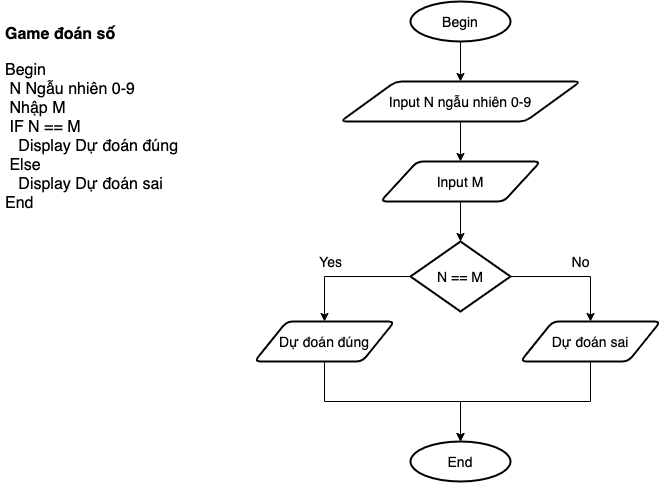

The diagram above was exported from draw.io. Its source (the exported page's mxGraphModel, read from the mxfile embedded in the PNG):
<mxGraphModel dx="1186" dy="448" grid="1" gridSize="10" guides="1" tooltips="1" connect="1" arrows="1" fold="1" page="1" pageScale="1" pageWidth="827" pageHeight="1169" math="0" shadow="0">
  <root>
    <mxCell id="0" />
    <mxCell id="1" parent="0" />
    <mxCell id="aEWsw34iTW89LKQgvVUf-2" value="&lt;h1&gt;&lt;font size=&quot;3&quot;&gt;Game đoán số&lt;/font&gt;&lt;/h1&gt;&lt;div&gt;&lt;font size=&quot;3&quot;&gt;Begin&lt;/font&gt;&lt;/div&gt;&lt;div&gt;&lt;font size=&quot;3&quot;&gt;&amp;nbsp;N Ngẫu nhiên 0-9&lt;/font&gt;&lt;/div&gt;&lt;div&gt;&lt;font size=&quot;3&quot;&gt;&amp;nbsp;Nhập M&lt;/font&gt;&lt;/div&gt;&lt;div&gt;&lt;font size=&quot;3&quot;&gt;&amp;nbsp;IF N == M&amp;nbsp;&lt;/font&gt;&lt;/div&gt;&lt;div&gt;&lt;font size=&quot;3&quot;&gt;&amp;nbsp; &amp;nbsp;Display Dự đoán đúng&lt;/font&gt;&lt;/div&gt;&lt;div&gt;&lt;font size=&quot;3&quot;&gt;&amp;nbsp;Else&amp;nbsp;&lt;/font&gt;&lt;/div&gt;&lt;div&gt;&lt;font size=&quot;3&quot;&gt;&amp;nbsp; &amp;nbsp;Display Dự đoán sai&lt;/font&gt;&lt;/div&gt;&lt;div&gt;&lt;font size=&quot;3&quot;&gt;End&lt;/font&gt;&lt;/div&gt;&lt;div&gt;&lt;font size=&quot;3&quot;&gt;&amp;nbsp;&lt;/font&gt;&lt;/div&gt;" style="text;html=1;strokeColor=none;fillColor=none;spacing=5;spacingTop=-20;whiteSpace=wrap;overflow=hidden;rounded=0;" vertex="1" parent="1">
      <mxGeometry x="20" y="50" width="190" height="290" as="geometry" />
    </mxCell>
    <mxCell id="aEWsw34iTW89LKQgvVUf-27" style="edgeStyle=orthogonalEdgeStyle;rounded=0;orthogonalLoop=1;jettySize=auto;html=1;exitX=0.5;exitY=1;exitDx=0;exitDy=0;exitPerimeter=0;entryX=0.5;entryY=0;entryDx=0;entryDy=0;fontSize=14;" edge="1" parent="1" source="aEWsw34iTW89LKQgvVUf-3" target="aEWsw34iTW89LKQgvVUf-14">
      <mxGeometry relative="1" as="geometry" />
    </mxCell>
    <mxCell id="aEWsw34iTW89LKQgvVUf-3" value="Begin" style="strokeWidth=2;html=1;shape=mxgraph.flowchart.start_1;whiteSpace=wrap;fontSize=14;" vertex="1" parent="1">
      <mxGeometry x="430" y="40" width="100" height="40" as="geometry" />
    </mxCell>
    <mxCell id="aEWsw34iTW89LKQgvVUf-11" style="edgeStyle=orthogonalEdgeStyle;rounded=0;orthogonalLoop=1;jettySize=auto;html=1;exitX=0.5;exitY=1;exitDx=0;exitDy=0;entryX=0.5;entryY=0;entryDx=0;entryDy=0;entryPerimeter=0;fontSize=14;" edge="1" parent="1" source="aEWsw34iTW89LKQgvVUf-4" target="aEWsw34iTW89LKQgvVUf-5">
      <mxGeometry relative="1" as="geometry" />
    </mxCell>
    <mxCell id="aEWsw34iTW89LKQgvVUf-4" value="Input M" style="shape=parallelogram;html=1;strokeWidth=2;perimeter=parallelogramPerimeter;whiteSpace=wrap;rounded=1;arcSize=12;size=0.23;fontSize=14;" vertex="1" parent="1">
      <mxGeometry x="400" y="200" width="160" height="40" as="geometry" />
    </mxCell>
    <mxCell id="aEWsw34iTW89LKQgvVUf-12" style="edgeStyle=orthogonalEdgeStyle;rounded=0;orthogonalLoop=1;jettySize=auto;html=1;exitX=1;exitY=0.5;exitDx=0;exitDy=0;exitPerimeter=0;entryX=0.5;entryY=0;entryDx=0;entryDy=0;fontSize=14;" edge="1" parent="1" source="aEWsw34iTW89LKQgvVUf-5" target="aEWsw34iTW89LKQgvVUf-7">
      <mxGeometry relative="1" as="geometry" />
    </mxCell>
    <mxCell id="aEWsw34iTW89LKQgvVUf-22" style="edgeStyle=orthogonalEdgeStyle;rounded=0;orthogonalLoop=1;jettySize=auto;html=1;exitX=0;exitY=0.5;exitDx=0;exitDy=0;exitPerimeter=0;entryX=0.5;entryY=0;entryDx=0;entryDy=0;fontSize=14;" edge="1" parent="1" source="aEWsw34iTW89LKQgvVUf-5" target="aEWsw34iTW89LKQgvVUf-6">
      <mxGeometry relative="1" as="geometry" />
    </mxCell>
    <mxCell id="aEWsw34iTW89LKQgvVUf-5" value="N == M" style="strokeWidth=2;html=1;shape=mxgraph.flowchart.decision;whiteSpace=wrap;fontSize=14;" vertex="1" parent="1">
      <mxGeometry x="430" y="280" width="100" height="70" as="geometry" />
    </mxCell>
    <mxCell id="aEWsw34iTW89LKQgvVUf-23" style="edgeStyle=orthogonalEdgeStyle;rounded=0;orthogonalLoop=1;jettySize=auto;html=1;exitX=0.5;exitY=1;exitDx=0;exitDy=0;entryX=0.5;entryY=0;entryDx=0;entryDy=0;entryPerimeter=0;fontSize=14;" edge="1" parent="1" source="aEWsw34iTW89LKQgvVUf-6" target="aEWsw34iTW89LKQgvVUf-8">
      <mxGeometry relative="1" as="geometry" />
    </mxCell>
    <mxCell id="aEWsw34iTW89LKQgvVUf-6" value="Dự đoán đúng" style="shape=parallelogram;html=1;strokeWidth=2;perimeter=parallelogramPerimeter;whiteSpace=wrap;rounded=1;arcSize=12;size=0.23;fontSize=14;" vertex="1" parent="1">
      <mxGeometry x="274" y="360" width="140" height="40" as="geometry" />
    </mxCell>
    <mxCell id="aEWsw34iTW89LKQgvVUf-24" style="edgeStyle=orthogonalEdgeStyle;rounded=0;orthogonalLoop=1;jettySize=auto;html=1;exitX=0.5;exitY=1;exitDx=0;exitDy=0;entryX=0.5;entryY=0;entryDx=0;entryDy=0;entryPerimeter=0;fontSize=14;" edge="1" parent="1" source="aEWsw34iTW89LKQgvVUf-7" target="aEWsw34iTW89LKQgvVUf-8">
      <mxGeometry relative="1" as="geometry" />
    </mxCell>
    <mxCell id="aEWsw34iTW89LKQgvVUf-7" value="Dự đoán sai" style="shape=parallelogram;html=1;strokeWidth=2;perimeter=parallelogramPerimeter;whiteSpace=wrap;rounded=1;arcSize=12;size=0.23;fontSize=14;" vertex="1" parent="1">
      <mxGeometry x="540" y="360" width="140" height="40" as="geometry" />
    </mxCell>
    <mxCell id="aEWsw34iTW89LKQgvVUf-8" value="End" style="strokeWidth=2;html=1;shape=mxgraph.flowchart.start_1;whiteSpace=wrap;fontSize=14;" vertex="1" parent="1">
      <mxGeometry x="430" y="480" width="100" height="40" as="geometry" />
    </mxCell>
    <mxCell id="aEWsw34iTW89LKQgvVUf-9" style="edgeStyle=orthogonalEdgeStyle;rounded=0;orthogonalLoop=1;jettySize=auto;html=1;exitX=0.5;exitY=1;exitDx=0;exitDy=0;exitPerimeter=0;fontSize=14;" edge="1" parent="1" source="aEWsw34iTW89LKQgvVUf-8" target="aEWsw34iTW89LKQgvVUf-8">
      <mxGeometry relative="1" as="geometry" />
    </mxCell>
    <mxCell id="aEWsw34iTW89LKQgvVUf-17" style="edgeStyle=orthogonalEdgeStyle;rounded=0;orthogonalLoop=1;jettySize=auto;html=1;fontSize=14;" edge="1" parent="1">
      <mxGeometry relative="1" as="geometry">
        <mxPoint x="480" y="190" as="targetPoint" />
        <mxPoint x="480" y="190" as="sourcePoint" />
      </mxGeometry>
    </mxCell>
    <mxCell id="aEWsw34iTW89LKQgvVUf-21" style="edgeStyle=orthogonalEdgeStyle;rounded=0;orthogonalLoop=1;jettySize=auto;html=1;exitX=0.5;exitY=1;exitDx=0;exitDy=0;fontSize=14;" edge="1" parent="1" source="aEWsw34iTW89LKQgvVUf-14" target="aEWsw34iTW89LKQgvVUf-4">
      <mxGeometry relative="1" as="geometry" />
    </mxCell>
    <mxCell id="aEWsw34iTW89LKQgvVUf-14" value="Input N ngẫu nhiên 0-9" style="shape=parallelogram;html=1;strokeWidth=2;perimeter=parallelogramPerimeter;whiteSpace=wrap;rounded=1;arcSize=12;size=0.23;fontSize=14;" vertex="1" parent="1">
      <mxGeometry x="360" y="120" width="240" height="40" as="geometry" />
    </mxCell>
    <mxCell id="aEWsw34iTW89LKQgvVUf-25" value="Yes" style="text;html=1;align=center;verticalAlign=middle;resizable=0;points=[];autosize=1;strokeColor=none;fillColor=none;fontSize=14;" vertex="1" parent="1">
      <mxGeometry x="330" y="290" width="40" height="20" as="geometry" />
    </mxCell>
    <mxCell id="aEWsw34iTW89LKQgvVUf-26" value="No" style="text;html=1;align=center;verticalAlign=middle;resizable=0;points=[];autosize=1;strokeColor=none;fillColor=none;fontSize=14;" vertex="1" parent="1">
      <mxGeometry x="585" y="290" width="30" height="20" as="geometry" />
    </mxCell>
  </root>
</mxGraphModel>